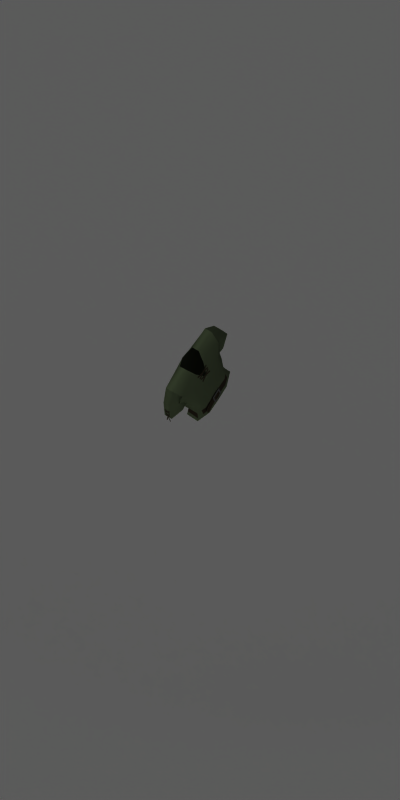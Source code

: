 # Source: loot_clothes.blend  (saved by Blender 2.49.2; exported with 4.5.12 LTS)
import bpy
from mathutils import Matrix  # noqa: F401  (used for matrix-valued properties, if any)

bpy.ops.wm.read_factory_settings(use_empty=True)
scene = bpy.context.scene
scene.name = 'Scene'

# ---- collections
col_collection_1 = bpy.data.collections.new('Collection 1'); scene.collection.children.link(col_collection_1)

# ---- materials (node trees are filled in below, after node groups)
mat_shadowcatcher = bpy.data.materials.new('ShadowCatcher')
mat_shadowcatcher.alpha_threshold = 0.0
mat_shadowcatcher.diffuse_color = (1.0, 1.0, 1.0, 1.0)
mat_shadowcatcher.roughness = 0.5
mat_shadowcatcher.line_color = (0.0, 0.0, 0.0, 0.666)
mat_skin_001 = bpy.data.materials.new('Skin.001')
mat_skin_001.alpha_threshold = 0.0
mat_skin_001.preview_render_type = 'SHADERBALL'
mat_skin_001.diffuse_color = (0.6666, 0.4603, 0.2403, 1.0)
mat_skin_001.roughness = 0.5
mat_skin_001.specular_intensity = 0.0
mat_skin_001.line_color = (0.0, 0.0, 0.0, 1.0)
mat_leather = bpy.data.materials.new('Leather')
mat_leather.alpha_threshold = 0.0
mat_leather.preview_render_type = 'FLAT'
mat_leather.diffuse_color = (0.2273, 0.1926, 0.1311, 1.0)
mat_leather.specular_color = (0.3966, 0.3425, 0.294)
mat_leather.roughness = 0.5
mat_leather.specular_intensity = 0.0
mat_leather.line_color = (0.0, 0.0, 0.0, 1.0)
mat_tancloth = bpy.data.materials.new('TanCloth')
mat_tancloth.alpha_threshold = 0.0
mat_tancloth.diffuse_color = (0.4303, 0.5025, 0.3521, 1.0)
mat_tancloth.roughness = 0.5
mat_tancloth.specular_intensity = 0.0
mat_tancloth.line_color = (0.0, 0.0, 0.0, 1.0)
mat_whitecloth = bpy.data.materials.new('WhiteCloth')
mat_whitecloth.alpha_threshold = 0.0
mat_whitecloth.diffuse_color = (1.0, 1.0, 1.0, 1.0)
mat_whitecloth.roughness = 0.5
mat_whitecloth.specular_intensity = 0.0
mat_whitecloth.line_color = (0.0, 0.0, 0.0, 1.0)
mat_metal = bpy.data.materials.new('Metal')
mat_metal.alpha_threshold = 0.0
mat_metal.diffuse_color = (0.4173, 0.4173, 0.4173, 1.0)
mat_metal.specular_color = (0.7213, 0.7213, 0.7213)
mat_metal.roughness = 0.5
mat_metal.specular_intensity = 1.0
mat_metal.line_color = (0.0, 0.0, 0.0, 1.0)
mat_bluecloth = bpy.data.materials.new('BlueCloth')
mat_bluecloth.alpha_threshold = 0.0
mat_bluecloth.diffuse_color = (0.1788, 0.1885, 0.217, 1.0)
mat_bluecloth.specular_color = (0.7213, 0.7213, 0.7213)
mat_bluecloth.roughness = 0.5
mat_bluecloth.specular_intensity = 0.0
mat_bluecloth.line_color = (0.0, 0.0, 0.0, 1.0)
mat_lightleather = bpy.data.materials.new('LightLeather')
mat_lightleather.alpha_threshold = 0.0
mat_lightleather.diffuse_color = (0.4035, 0.3255, 0.1876, 1.0)
mat_lightleather.roughness = 0.5
mat_lightleather.specular_intensity = 0.0
mat_lightleather.line_color = (0.0, 0.0, 0.0, 1.0)
mat_black = bpy.data.materials.new('Black')
mat_black.alpha_threshold = 0.0
mat_black.preview_render_type = 'SHADERBALL'
mat_black.diffuse_color = (0.09954, 0.09171, 0.08823, 1.0)
mat_black.specular_color = (0.3966, 0.3425, 0.294)
mat_black.roughness = 0.5
mat_black.specular_intensity = 0.0
mat_black.line_color = (0.0, 0.0, 0.0, 1.0)
mat_darkhair = bpy.data.materials.new('DarkHair')
mat_darkhair.alpha_threshold = 0.0
mat_darkhair.diffuse_color = (0.1092, 0.1027, 0.09129, 1.0)
mat_darkhair.specular_color = (0.8502, 0.6154, 0.4047)
mat_darkhair.roughness = 0.5
mat_darkhair.specular_intensity = 0.2
mat_darkhair.line_color = (0.0, 0.0, 0.0, 1.0)

# ---- material node trees

# ---- world
world_world = bpy.data.worlds.new('World'); scene.world = world_world
world_world.color = (0.1, 0.1, 0.1)
world_world.use_sun_shadow = False
world_world.sun_shadow_jitter_overblur = 0.0
world_world.cycles.sampling_method = 'MANUAL'
world_world.cycles.sample_map_resolution = 256

# ---- cameras
cam_camera_001 = bpy.data.cameras.new('Camera.001')
cam_camera_001.type = 'ORTHO'
cam_camera_001.passepartout_alpha = 0.2
cam_camera_001.clip_end = 100.0
cam_camera_001.lens = 35.0
cam_camera_001.ortho_scale = 4.2
cam_camera_001.show_passepartout = False
cam_camera_001.show_safe_areas = True
cam_camera_001.dof.focus_distance = 0.0
cam_camera_001.dof.aperture_fstop = 128.0

# ---- lights
light_lamp = bpy.data.lights.new('Lamp', 'SUN')
light_lamp.transmission_factor = 0.0
light_lamp.angle = 1.571
light_lamp.energy = 1.0
light_lamp.shadow_buffer_clip_start = 0.5
light_lamp.shadow_soft_size = 1.0
light_lamp.shadow_cascade_max_distance = 1000.0
light_lamp.cycles.use_multiple_importance_sampling = False

# ---- meshes
me_plane = bpy.data.meshes.new('Plane')
me_plane.from_pydata([], [], [])
me_plane.use_remesh_preserve_volume = False
me_plane.use_remesh_preserve_attributes = False
me_plane.use_mirror_vertex_groups = False
me_plane.update()
me_plane_001 = bpy.data.meshes.new('Plane.001')
me_plane_001.from_pydata([(1.0, 1.0, 0.0), (1.0, -1.0, 0.0), (-1.0, -1.0, 0.0), (-1.0, 1.0, 0.0)], [], [(0, 3, 2, 1)])
me_plane_001.materials.append(mat_shadowcatcher)
me_plane_001.use_remesh_preserve_volume = False
me_plane_001.use_remesh_preserve_attributes = False
me_plane_001.use_mirror_vertex_groups = False
me_plane_001.update()
me_mehumanmale_001 = bpy.data.meshes.new('meHumanMale.001')
me_mehumanmale_001.from_pydata([(-0.1978, -0.02793, -0.004718), (-0.2722, -0.009617, 0.01113), (-0.2715, 0.03439, 0.01235), (-0.1907, 0.0602, 0.006638), (-0.1336, -0.01746, -0.01735), (-0.1168, 0.03403, -0.01458), (0.1975, -0.02793, -0.004518), (0.2719, -0.009617, 0.01133), (0.2712, 0.03439, 0.01255), (0.1904, 0.0602, 0.006838), (0.1333, -0.01746, -0.01715), (0.1165, 0.03403, -0.01438), (0.02251, -0.07316, -0.1766), (0.02923, -0.07711, -0.1707), (-0.02435, -0.07948, -0.1705), (-0.01916, -0.075, -0.1765), (0.02774, -0.06869, -0.1707), (0.03446, -0.07264, -0.1647), (-0.03103, -0.07554, -0.1645), (-0.02584, -0.07106, -0.1705), (-0.02604, -0.07103, -0.2243), (-0.01932, -0.07498, -0.2183), (-0.02455, -0.07945, -0.2243), (0.02903, -0.07708, -0.2245), (0.02236, -0.07314, -0.2185), (-0.03127, -0.0755, -0.2302), (0.03422, -0.0726, -0.2305), (0.02754, -0.06866, -0.2245), (-0.02865, -0.0749, -0.2196), (-0.02957, -0.07039, -0.2195), (-0.02937, -0.07042, -0.1752), (-0.02845, -0.07493, -0.1753), (-0.08332, -0.08029, -0.1752), (-0.08573, -0.07591, -0.1751), (-0.08601, -0.07589, -0.2194), (-0.0836, -0.08027, -0.2194), (-0.09722, -0.08313, -0.2105), (-0.1016, -0.07915, -0.2105), (-0.1012, -0.07923, -0.1839), (-0.09688, -0.08322, -0.184), (-0.06743, -0.07323, -0.1752), (-0.04713, -0.07112, -0.1752), (-0.06566, -0.07768, -0.1752), (-0.04604, -0.07562, -0.1753), (-0.06591, -0.07766, -0.2195), (-0.04624, -0.07559, -0.2196), (-0.04733, -0.07109, -0.2195), (-0.06768, -0.07321, -0.2194), (-0.004771, -0.077, -0.1765), (-0.004925, -0.07697, -0.2183), (0.0122, -0.07617, -0.1766), (0.01205, -0.07615, -0.2185), (-0.000222, -0.0742, 0.08851), (-0.1999, 0.03073, 0.07531), (-0.1956, -0.02734, 0.09188), (-0.1746, -0.05052, 0.1781), (-0.1909, -0.0135, 0.238), (-0.1914, 0.02998, 0.237), (-0.1679, 0.05485, 0.1706), (-0.0673, 0.06463, 0.1639), (-0.06063, 0.0189, 0.2726), (-0.06011, -0.0232, 0.2744), (-0.07596, -0.04457, 0.2021), (-0.000222, 0.05886, 0.1574), (-0.1427, 1.749e-06, -0.1542), (-0.1311, -0.04998, -0.1038), (-0.102, -0.07147, -0.08726), (-0.06118, 0.03069, -0.1677), (-0.08134, -0.07043, -0.2243), (-0.1516, -0.04702, -0.2223), (-0.08134, 0.05832, -0.2717), (-0.153, 0.02829, -0.255), (-0.000222, 0.0505, 0.2251), (-0.1, -0.07546, 0.08254), (-0.09259, 0.0592, 0.04408), (-0.002587, 0.04981, 0.0403), (0.1844, 0.05146, 0.04945), (0.2446, 0.02412, 0.029), (0.1325, 0.02452, 0.009297), (0.09215, 0.0592, 0.04408), (0.0996, -0.07546, 0.08254), (-0.000222, -0.07043, -0.2243), (0.1525, 0.02829, -0.255), (0.08089, 0.05832, -0.2717), (0.1512, -0.04702, -0.2223), (0.08089, -0.07043, -0.2243), (0.06074, 0.03069, -0.1677), (0.1016, -0.07147, -0.08726), (0.1306, -0.04998, -0.1038), (0.1423, 1.79e-06, -0.1542), (-0.000222, -0.06511, -0.08726), (0.07552, -0.04457, 0.2021), (0.05967, -0.0232, 0.2744), (0.06019, 0.0189, 0.2726), (0.06686, 0.06463, 0.1639), (0.1675, 0.05485, 0.1707), (0.1911, 0.02998, 0.2371), (0.1906, -0.0135, 0.2381), (0.1743, -0.05052, 0.1782), (0.1952, -0.02734, 0.09188), (0.1994, 0.03073, 0.07531), (-0.000222, 0.05159, -0.2688), (-0.000222, 0.02492, -0.1647), (-0.1675, 0.02122, -0.0399), (-0.1486, -0.04547, -0.02549), (-0.1089, -0.07314, -0.03232), (-0.07861, 0.04298, -0.06183), (0.07817, 0.04298, -0.06183), (0.1084, -0.07314, -0.03232), (0.1482, -0.04547, -0.02549), (0.167, 0.02122, -0.0399), (-0.000222, 0.0354, -0.06052), (-0.000222, -0.06933, -0.04473), (-0.1225, -0.008347, 0.111), (-0.09547, 0.02931, 0.1174), (-0.1753, -0.02375, 0.1229), (-0.2476, -0.006267, 0.141), (-0.2466, 0.02963, 0.1434), (-0.1668, 0.04958, 0.143), (0.1666, 0.04958, 0.1432), (0.2464, 0.02963, 0.1436), (0.2473, -0.006266, 0.1412), (0.1751, -0.02375, 0.1231), (0.0952, 0.02931, 0.1176), (0.1222, -0.008347, 0.1112), (-0.178, 0.02804, 0.02339), (-0.1576, -0.03975, 0.03356), (-0.1045, -0.07576, 0.01622), (-0.0856, 0.05253, -0.008874), (0.08516, 0.05253, -0.008874), (0.104, -0.07575, 0.01622), (0.1572, -0.03975, 0.03356), (0.1776, 0.02804, 0.02339), (-0.000222, 0.04405, -0.01011), (-0.000222, -0.07322, 0.013), (-0.09169, -0.07095, -0.167), (-0.1413, -0.04873, -0.1682), (-0.1478, 0.01455, -0.2043), (-0.07126, 0.04404, -0.2113), (0.07081, 0.04404, -0.2113), (0.1474, 0.01455, -0.2043), (0.1409, -0.04873, -0.1682), (-0.000222, -0.06777, -0.167), (0.09125, -0.07095, -0.167), (-0.000222, 0.03779, -0.2083), (-0.03809, -0.04795, 0.1847), (0.03765, -0.04795, 0.1847), (-0.1589, -0.04308, -0.2524), (-0.08418, -0.06616, -0.269), (-0.000222, -0.06617, -0.2744), (0.08374, -0.06616, -0.269), (0.1584, -0.04308, -0.2524), (-0.03241, -0.07369, 0.0936), (-0.03627, -0.07152, 0.1014), (0.03607, -0.06708, 0.1172), (0.03221, -0.06491, 0.125), (0.03524, -0.07147, 0.1017), (0.03377, -0.07365, 0.09311), (-0.03397, -0.06503, 0.1249), (-0.03544, -0.0673, 0.1165), (-0.04259, -0.05856, 0.1498), (-0.04082, -0.0563, 0.1582), (0.03687, -0.06491, 0.1264), (0.03847, -0.06274, 0.1349), (0.03882, -0.05618, 0.1583), (0.04346, -0.05835, 0.1505), (-0.03961, -0.06279, 0.1346), (-0.0354, -0.06496, 0.1269), (0.2653, -0.0007684, 0.05081), (0.2637, -0.002341, 0.05896), (0.2605, 0.02867, 0.07561), (0.2589, 0.02694, 0.08376), (0.2637, 0.02681, 0.05924), (0.2651, 0.02621, 0.05041), (0.2591, -0.002792, 0.08364), (0.2606, -0.003453, 0.07484), (0.2671, -0.0007831, 0.04037), (0.2655, -0.0002341, 0.04917), (0.2715, 0.02505, 0.01593), (0.2701, 0.0256, 0.02477), (0.2653, 0.02447, 0.04929), (0.2669, 0.02591, 0.04114), (0.2701, -0.001092, 0.02448), (0.2717, 0.0003482, 0.01634), (-0.2721, 0.02447, 0.01532), (-0.2705, 0.02591, 0.02347), (-0.2673, -0.001092, 0.04012), (-0.2657, 0.000348, 0.04827), (-0.2706, -0.0007833, 0.02375), (-0.2719, -0.0002342, 0.01491), (-0.2659, 0.02505, 0.04815), (-0.2675, 0.0256, 0.03935), (-0.2611, 0.02827, 0.07382), (-0.2595, 0.02761, 0.08263), (-0.2655, -0.001392, 0.04939), (-0.2641, -0.001991, 0.05823), (-0.2593, -0.002119, 0.08274), (-0.2609, -0.003853, 0.07459), (-0.2641, 0.02716, 0.05794), (-0.2657, 0.02559, 0.04979), (0.116, -0.05872, -0.2233), (0.1161, -0.05984, -0.1676), (-0.1165, -0.05872, -0.2233), (-0.1165, -0.05984, -0.1676), (0.1015, 0.01535, -0.1609), (0.1091, 0.02929, -0.2078), (-0.1019, 0.01535, -0.1609), (-0.1095, 0.02929, -0.2078), (0.2796, 0.02574, -0.02826), (0.2799, 0.02159, -0.03112), (0.2703, 0.01311, 0.02202), (0.2706, 0.008957, 0.01915), (0.2707, 0.01145, 0.02147), (0.2707, 0.01592, 0.02035), (0.2794, -0.0009704, -0.02948), (0.2796, 0.0035, -0.03056), (-0.2705, 0.0135, 0.02246), (-0.2706, 0.009029, 0.02138), (-0.2796, 0.02592, -0.02841), (-0.2799, 0.02145, -0.02945), (-0.279, -0.001043, -0.02731), (-0.2797, 0.003105, -0.03012), (-0.2706, 0.01159, 0.02312), (-0.2713, 0.01574, 0.02031)], [], [(115, 0, 4, 113), (0, 115, 116, 1), (117, 2, 1, 116), (118, 3, 2, 117), (118, 114, 5, 3), (113, 4, 5, 114), (10, 6, 122, 124), (6, 7, 121, 122), (120, 121, 7, 8), (119, 120, 8, 9), (119, 9, 11, 123), (124, 123, 11, 10), (12, 13, 14, 15), (16, 19, 18, 17), (13, 17, 18, 14), (16, 12, 15, 19), (19, 15, 21, 20), (14, 18, 25, 22), (15, 19, 18, 14), (19, 20, 25, 18), (15, 14, 22, 21), (21, 22, 23, 24), (20, 27, 26, 25), (21, 20, 25, 22), (22, 25, 26, 23), (20, 21, 24, 27), (33, 34, 37, 38), (35, 32, 39, 36), (34, 35, 36, 37), (32, 33, 38, 39), (38, 37, 36, 39), (30, 41, 43, 31), (41, 40, 42, 43), (40, 33, 32, 42), (28, 45, 46, 29), (45, 44, 47, 46), (44, 35, 34, 47), (31, 43, 45, 28), (43, 42, 44, 45), (42, 32, 35, 44), (29, 46, 41, 30), (46, 47, 40, 41), (47, 34, 33, 40), (12, 24, 23, 13), (13, 23, 26, 17), (12, 16, 27, 24), (16, 17, 26, 27), (15, 21, 49, 48), (48, 49, 51, 50), (12, 50, 51, 24), (12, 15, 48, 50), (21, 24, 51, 49), (58, 57, 60, 59), (57, 56, 61, 60), (56, 55, 62, 61), (59, 60, 72, 63), (59, 63, 75, 74), (53, 58, 59, 74), (100, 79, 94, 95), (94, 79, 75, 63), (94, 63, 72, 93), (97, 92, 91, 98), (96, 93, 92, 97), (95, 94, 93, 96), (103, 64, 65, 104), (104, 65, 66, 105), (90, 112, 105, 66), (67, 106, 111, 102), (102, 111, 107, 86), (87, 108, 112, 90), (108, 87, 88, 109), (109, 88, 89, 110), (113, 54, 55, 115), (115, 55, 56, 116), (116, 56, 57, 117), (117, 57, 58, 118), (53, 114, 118, 58), (114, 53, 54, 113), (124, 99, 100, 123), (95, 119, 123, 100), (119, 76, 78, 123), (76, 119, 120, 77), (119, 95, 96, 120), (120, 96, 97, 121), (121, 97, 98, 122), (122, 98, 99, 124), (53, 125, 126, 54), (125, 103, 104, 126), (54, 126, 127, 73), (126, 104, 105, 127), (112, 134, 127, 105), (134, 52, 73, 127), (74, 128, 125, 53), (128, 106, 103, 125), (106, 128, 133, 111), (128, 74, 75, 133), (111, 133, 129, 107), (133, 75, 79, 129), (100, 132, 129, 79), (132, 110, 107, 129), (108, 130, 134, 112), (130, 80, 52, 134), (80, 130, 131, 99), (130, 108, 109, 131), (99, 131, 132, 100), (131, 109, 110, 132), (66, 135, 142, 90), (135, 68, 81, 142), (102, 144, 138, 67), (144, 101, 70, 138), (86, 139, 144, 102), (139, 83, 101, 144), (90, 142, 143, 87), (142, 81, 85, 143), (88, 141, 89), (89, 141, 84, 140), (64, 136, 65), (64, 137, 69, 136), (62, 145, 61), (146, 91, 92), (52, 145, 62, 73), (52, 80, 91, 146), (68, 148, 149, 81), (81, 149, 150, 85), (137, 71, 147, 69), (140, 84, 151, 82), (54, 73, 55), (73, 62, 55), (99, 98, 80), (98, 91, 80), (152, 154, 155, 153), (159, 157, 156, 158), (160, 162, 163, 161), (167, 165, 164, 166), (168, 170, 171, 169), (175, 173, 172, 174), (176, 178, 179, 177), (183, 181, 180, 182), (184, 186, 187, 185), (191, 189, 188, 190), (192, 194, 195, 193), (199, 197, 196, 198), (201, 88, 87), (143, 201, 87), (201, 141, 88), (85, 200, 201, 143), (200, 84, 141, 201), (200, 150, 151), (84, 200, 151), (200, 85, 150), (203, 66, 65), (136, 203, 65), (203, 135, 66), (69, 202, 203, 136), (202, 68, 135, 203), (202, 147, 148), (68, 202, 148), (202, 69, 147), (204, 107, 110), (89, 204, 110), (204, 86, 107), (140, 205, 204, 89), (205, 139, 86, 204), (205, 82, 83), (139, 205, 83), (205, 140, 82), (206, 103, 106), (67, 206, 106), (206, 64, 103), (138, 207, 206, 67), (207, 137, 64, 206), (207, 70, 71), (137, 207, 71), (207, 138, 70), (208, 210, 211, 209), (215, 213, 212, 214), (216, 218, 219, 217), (223, 221, 220, 222)])
me_mehumanmale_001.polygons.foreach_set('use_smooth', [1, 1, 1, 1, 1, 1, 1, 1, 1, 1, 1, 1, 0, 0, 0, 0, 0, 0, 0, 0, 0, 0, 0, 0, 0, 0, 1, 1, 1, 1, 1, 1, 1, 1, 1, 1, 1, 1, 1, 1, 1, 1, 1, 0, 0, 0, 0, 1, 1, 1, 0, 0, 1, 1, 1, 1, 1, 1, 1, 1, 1, 1, 1, 1, 1, 1, 1, 1, 1, 1, 1, 1, 1, 1, 1, 1, 1, 1, 1, 1, 1, 1, 1, 1, 1, 1, 1, 1, 1, 1, 1, 1, 1, 1, 1, 1, 1, 1, 1, 1, 1, 1, 1, 1, 1, 1, 1, 1, 1, 1, 1, 1, 1, 1, 1, 1, 1, 1, 1, 1, 1, 1, 1, 1, 1, 1, 1, 1, 1, 1, 0, 0, 0, 0, 0, 0, 0, 0, 0, 0, 0, 0, 1, 1, 1, 1, 1, 1, 1, 1, 1, 1, 1, 1, 1, 1, 1, 1, 1, 1, 1, 1, 1, 1, 1, 1, 1, 1, 1, 1, 1, 1, 1, 1, 0, 0, 0, 0])
me_mehumanmale_001.polygons.foreach_set('material_index', [2, 2, 2, 2, 2, 2, 2, 2, 2, 2, 2, 2, 4, 4, 4, 4, 4, 4, 4, 4, 4, 4, 4, 4, 4, 4, 1, 1, 1, 1, 1, 1, 1, 1, 1, 1, 1, 1, 1, 1, 1, 1, 1, 4, 4, 4, 4, 1, 1, 1, 1, 1, 2, 2, 2, 2, 2, 2, 2, 2, 2, 2, 2, 2, 2, 2, 2, 2, 2, 2, 2, 2, 2, 2, 2, 2, 2, 2, 2, 2, 3, 3, 2, 2, 2, 2, 2, 2, 2, 2, 2, 2, 2, 2, 2, 2, 2, 2, 2, 2, 2, 2, 2, 2, 2, 2, 2, 1, 1, 2, 1, 2, 2, 1, 2, 1, 2, 1, 2, 2, 2, 2, 2, 2, 2, 2, 2, 2, 2, 2, 1, 1, 1, 1, 1, 1, 1, 1, 1, 1, 1, 1, 2, 2, 2, 1, 2, 2, 2, 2, 2, 2, 2, 2, 1, 2, 2, 2, 2, 2, 2, 1, 2, 2, 2, 2, 2, 2, 2, 2, 1, 2, 2, 2, 1, 1, 1, 1])
_k = set([(12, 50), (15, 48), (21, 49), (24, 51), (28, 45), (29, 46), (30, 41), (31, 43), (32, 39), (32, 42), (33, 38), (33, 40), (34, 37), (34, 47), (35, 36), (35, 44), (36, 39), (37, 38), (40, 41), (42, 43), (44, 45), (46, 47), (48, 50), (49, 51), (52, 134), (53, 54), (53, 58), (54, 55), (55, 56), (56, 57), (57, 58), (90, 112), (95, 96), (95, 100), (96, 97), (97, 98), (98, 99), (99, 100), (112, 134)])
me_mehumanmale_001.attributes.new('sharp_edge', 'BOOLEAN', 'EDGE').data.foreach_set('value', [ (min(e.vertices), max(e.vertices)) in _k for e in me_mehumanmale_001.edges])
_uv = me_mehumanmale_001.uv_layers.new(name='UVTex')
_uv.uv.foreach_set('vector', [0.4949, 0.7438, 0.5207, 0.7143, 0.4955, 0.6898, 0.4557, 0.727, 0.4557, 0.727, 0.4355, 0.7772, 0.4769, 0.7883, 0.4949, 0.7438, 0.4684, 0.8239, 0.4769, 0.7883, 0.4355, 0.7772, 0.433, 0.8177, 0.4558, 0.8649, 0.4684, 0.8239, 0.433, 0.8177, 0.4401, 0.8639, 0.4558, 0.8649, 0.5015, 0.8694, 0.5112, 0.9073, 0.4599, 0.9055, 0.5207, 0.7143, 0.5587, 0.6893, 0.5569, 0.6764, 0.4955, 0.6898, 0.4955, 0.6898, 0.5207, 0.7143, 0.4949, 0.7438, 0.4557, 0.727, 0.4557, 0.727, 0.4949, 0.7438, 0.4769, 0.7883, 0.4355, 0.7772, 0.4684, 0.8239, 0.433, 0.8177, 0.4355, 0.7772, 0.4769, 0.7883, 0.4558, 0.8649, 0.4401, 0.8639, 0.433, 0.8177, 0.4684, 0.8239, 0.4558, 0.8649, 0.4599, 0.9055, 0.5112, 0.9073, 0.5015, 0.8694, 0.5207, 0.7143, 0.4955, 0.6898, 0.5569, 0.6764, 0.5587, 0.6893, 0.0, 0.0, 1.0, 0.0, 1.0, 1.0, 0.0, 1.0, 0.0, 0.0, 1.0, 0.0, 1.0, 1.0, 0.0, 1.0, 0.0, 0.0, 1.0, 0.0, 1.0, 1.0, 0.0, 1.0, 0.0, 0.0, 1.0, 0.0, 1.0, 1.0, 0.0, 1.0, 0.0, 0.0, 1.0, 0.0, 1.0, 1.0, 0.0, 1.0, 0.0, 0.0, 1.0, 0.0, 1.0, 1.0, 0.0, 1.0, 0.0, 0.0, 1.0, 0.0, 1.0, 1.0, 0.0, 1.0, 0.0, 0.0, 1.0, 0.0, 1.0, 1.0, 0.0, 1.0, 0.0, 0.0, 1.0, 0.0, 1.0, 1.0, 0.0, 1.0, 0.0, 0.0, 1.0, 0.0, 1.0, 1.0, 0.0, 1.0, 0.0, 0.0, 1.0, 0.0, 1.0, 1.0, 0.0, 1.0, 0.0, 0.0, 1.0, 0.0, 1.0, 1.0, 0.0, 1.0, 0.0, 0.0, 1.0, 0.0, 1.0, 1.0, 0.0, 1.0, 0.0, 0.0, 1.0, 0.0, 1.0, 1.0, 0.0, 1.0, 0.0, 0.0, 1.0, 0.0, 1.0, 1.0, 0.0, 1.0, 0.0, 0.0, 1.0, 0.0, 1.0, 1.0, 0.0, 1.0, 0.0, 0.0, 1.0, 0.0, 1.0, 1.0, 0.0, 1.0, 0.0, 0.0, 1.0, 0.0, 1.0, 1.0, 0.0, 1.0, 0.0, 0.0, 1.0, 0.0, 1.0, 1.0, 0.0, 1.0, 0.0, 0.0, 1.0, 0.0, 1.0, 1.0, 0.0, 1.0, 0.0, 0.0, 1.0, 0.0, 1.0, 1.0, 0.0, 1.0, 0.0, 0.0, 1.0, 0.0, 1.0, 1.0, 0.0, 1.0, 0.0, 0.0, 1.0, 0.0, 1.0, 1.0, 0.0, 1.0, 0.0, 0.0, 1.0, 0.0, 1.0, 1.0, 0.0, 1.0, 0.0, 0.0, 1.0, 0.0, 1.0, 1.0, 0.0, 1.0, 0.0, 0.0, 1.0, 0.0, 1.0, 1.0, 0.0, 1.0, 0.0, 0.0, 1.0, 0.0, 1.0, 1.0, 0.0, 1.0, 0.0, 0.0, 1.0, 0.0, 1.0, 1.0, 0.0, 1.0, 0.0, 0.0, 1.0, 0.0, 1.0, 1.0, 0.0, 1.0, 0.0, 0.0, 1.0, 0.0, 1.0, 1.0, 0.0, 1.0, 0.0, 0.0, 1.0, 0.0, 1.0, 1.0, 0.0, 1.0, 0.0, 0.0, 0.0, 1.0, 1.0, 1.0, 1.0, 0.0, 0.0, 0.0, 1.0, 0.0, 1.0, 1.0, 0.0, 1.0, 0.0, 0.0, 0.0, 1.0, 1.0, 1.0, 1.0, 0.0, 0.0, 0.0, 1.0, 0.0, 1.0, 1.0, 0.0, 1.0, 0.0, 0.0, 1.0, 0.0, 1.0, 1.0, 0.0, 1.0, 0.0, 0.0, 1.0, 0.0, 1.0, 1.0, 0.0, 1.0, 0.0, 0.0, 1.0, 0.0, 1.0, 1.0, 0.0, 1.0, 0.0, 0.0, 1.0, 0.0, 1.0, 1.0, 0.0, 1.0, 0.0, 0.0, 1.0, 0.0, 1.0, 1.0, 0.0, 1.0, 0.1545, 0.6994, 0.1291, 0.7396, 0.08904, 0.7428, 0.1084, 0.6827, 0.3053, 0.8004, 0.303, 0.761, 0.3426, 0.7558, 0.3407, 0.7908, 0.303, 0.761, 0.2835, 0.712, 0.3312, 0.7196, 0.3426, 0.7558, 0.1084, 0.6827, 0.08904, 0.7428, 0.07094, 0.7015, 0.08056, 0.6717, 0.1084, 0.6827, 0.08056, 0.6717, 0.09632, 0.6214, 0.1347, 0.6353, 0.1852, 0.6624, 0.1545, 0.6994, 0.1084, 0.6827, 0.1347, 0.6353, 0.5465, 0.6631, 0.5972, 0.6362, 0.6233, 0.6838, 0.5771, 0.7002, 0.6233, 0.6838, 0.5972, 0.6362, 0.6377, 0.6219, 0.6512, 0.6729, 0.6233, 0.6838, 0.6512, 0.6729, 0.6607, 0.7028, 0.6423, 0.744, 0.4283, 0.7612, 0.3887, 0.7559, 0.4003, 0.7197, 0.448, 0.7123, 0.4259, 0.8007, 0.3905, 0.7909, 0.3887, 0.7559, 0.4283, 0.7612, 0.5771, 0.7002, 0.6233, 0.6838, 0.6423, 0.744, 0.6023, 0.7406, 0.1912, 0.6009, 0.2039, 0.5306, 0.2721, 0.5532, 0.267, 0.6021, 0.267, 0.6021, 0.2721, 0.5532, 0.3051, 0.5628, 0.3051, 0.595, 0.3661, 0.5594, 0.366, 0.5844, 0.3051, 0.595, 0.3051, 0.5628, 0.1401, 0.5285, 0.1423, 0.5833, 0.1055, 0.576, 0.1074, 0.5324, 0.6249, 0.5333, 0.6266, 0.577, 0.5898, 0.5841, 0.5923, 0.5293, 0.427, 0.563, 0.4269, 0.5953, 0.366, 0.5844, 0.3661, 0.5594, 0.4269, 0.5953, 0.427, 0.563, 0.46, 0.5535, 0.465, 0.6025, 0.465, 0.6025, 0.46, 0.5535, 0.5284, 0.5312, 0.5408, 0.6016, 0.2203, 0.6995, 0.2449, 0.6756, 0.2835, 0.712, 0.2453, 0.7283, 0.2453, 0.7283, 0.2835, 0.712, 0.303, 0.761, 0.2626, 0.7717, 0.2626, 0.7717, 0.303, 0.761, 0.3053, 0.8004, 0.2708, 0.8063, 0.2708, 0.8063, 0.3053, 0.8004, 0.2982, 0.8454, 0.2829, 0.8463, 0.2895, 0.8921, 0.2787, 0.8858, 0.2829, 0.8463, 0.2982, 0.8454, 0.1833, 0.6749, 0.1852, 0.6624, 0.2449, 0.6756, 0.2203, 0.6995, 0.5113, 0.7001, 0.4868, 0.6761, 0.5465, 0.6631, 0.5484, 0.6756, 0.4327, 0.8457, 0.448, 0.8467, 0.4521, 0.8862, 0.4413, 0.8924, 0.448, 0.8467, 0.4926, 0.8511, 0.502, 0.888, 0.4521, 0.8862, 0.4926, 0.8511, 0.448, 0.8467, 0.4603, 0.8067, 0.5142, 0.8179, 0.448, 0.8467, 0.4327, 0.8457, 0.4259, 0.8007, 0.4603, 0.8067, 0.4603, 0.8067, 0.4259, 0.8007, 0.4283, 0.7612, 0.4687, 0.7721, 0.4687, 0.7721, 0.4283, 0.7612, 0.448, 0.7123, 0.4862, 0.7288, 0.4862, 0.7288, 0.448, 0.7123, 0.4868, 0.6761, 0.5113, 0.7001, 0.1852, 0.6624, 0.1865, 0.6348, 0.2622, 0.6373, 0.2449, 0.6756, 0.1865, 0.6348, 0.1912, 0.6009, 0.267, 0.6021, 0.2622, 0.6373, 0.2449, 0.6756, 0.2622, 0.6373, 0.3102, 0.6214, 0.3154, 0.6551, 0.2622, 0.6373, 0.267, 0.6021, 0.3051, 0.595, 0.3102, 0.6214, 0.366, 0.5844, 0.3659, 0.6165, 0.3102, 0.6214, 0.3051, 0.595, 0.3659, 0.6165, 0.3659, 0.6564, 0.3154, 0.6551, 0.3102, 0.6214, 0.1347, 0.6353, 0.1387, 0.6106, 0.1865, 0.6348, 0.1852, 0.6624, 0.1387, 0.6106, 0.1423, 0.5833, 0.1912, 0.6009, 0.1865, 0.6348, 0.1423, 0.5833, 0.1387, 0.6106, 0.1012, 0.5989, 0.1055, 0.576, 0.1387, 0.6106, 0.1347, 0.6353, 0.09632, 0.6214, 0.1012, 0.5989, 0.6266, 0.577, 0.6309, 0.5999, 0.5933, 0.6115, 0.5898, 0.5841, 0.6309, 0.5999, 0.6377, 0.6219, 0.5972, 0.6362, 0.5933, 0.6115, 0.5465, 0.6631, 0.5454, 0.6355, 0.5933, 0.6115, 0.5972, 0.6362, 0.5454, 0.6355, 0.5408, 0.6016, 0.5898, 0.5841, 0.5933, 0.6115, 0.4269, 0.5953, 0.4217, 0.6216, 0.3659, 0.6165, 0.366, 0.5844, 0.4217, 0.6216, 0.4163, 0.6553, 0.3659, 0.6564, 0.3659, 0.6165, 0.4163, 0.6553, 0.4217, 0.6216, 0.4696, 0.6377, 0.4868, 0.6761, 0.4217, 0.6216, 0.4269, 0.5953, 0.465, 0.6025, 0.4696, 0.6377, 0.4868, 0.6761, 0.4696, 0.6377, 0.5454, 0.6355, 0.5465, 0.6631, 0.4696, 0.6377, 0.465, 0.6025, 0.5408, 0.6016, 0.5454, 0.6355, 0.3051, 0.5628, 0.3095, 0.5181, 0.3661, 0.5154, 0.3661, 0.5594, 0.3095, 0.5181, 0.3139, 0.4735, 0.3662, 0.4714, 0.3661, 0.5154, 0.1074, 0.5324, 0.1023, 0.5038, 0.1354, 0.4964, 0.1401, 0.5285, 0.1023, 0.5038, 0.09722, 0.4752, 0.1308, 0.4643, 0.1354, 0.4964, 0.5923, 0.5293, 0.597, 0.4972, 0.6301, 0.5047, 0.6249, 0.5333, 0.597, 0.4972, 0.6018, 0.4651, 0.6353, 0.4761, 0.6301, 0.5047, 0.3661, 0.5594, 0.3661, 0.5154, 0.4227, 0.5183, 0.427, 0.563, 0.3661, 0.5154, 0.3662, 0.4714, 0.4185, 0.4736, 0.4227, 0.5183, 0.0, 0.0, 1.0, 1.0, 1.0, 0.0, 0.0, 0.0, 0.0, 1.0, 1.0, 1.0, 1.0, 0.0, 0.0, 0.0, 1.0, 1.0, 1.0, 0.0, 0.0, 0.0, 0.0, 1.0, 1.0, 1.0, 1.0, 0.0, 0.3312, 0.7196, 0.3485, 0.7101, 0.3426, 0.7558, 0.3831, 0.7101, 0.4003, 0.7197, 0.3887, 0.7559, 0.3659, 0.6564, 0.3485, 0.7101, 0.3312, 0.7196, 0.3154, 0.6551, 0.3659, 0.6564, 0.4163, 0.6553, 0.4003, 0.7197, 0.3831, 0.7101, 0.3139, 0.4735, 0.3102, 0.445, 0.3663, 0.4146, 0.3662, 0.4714, 0.3662, 0.4714, 0.3663, 0.4146, 0.4223, 0.4452, 0.4185, 0.4736, 1.0, 1.0, 1.0, 0.0, 0.2542, 0.4525, 0.2606, 0.4663, 1.0, 1.0, 1.0, 0.0, 0.4783, 0.4529, 0.558, 0.4647, 0.2449, 0.6756, 0.3154, 0.6551, 0.2835, 0.712, 0.3154, 0.6551, 0.3312, 0.7196, 0.2835, 0.712, 0.4868, 0.6761, 0.448, 0.7123, 0.4163, 0.6553, 0.448, 0.7123, 0.4003, 0.7197, 0.4163, 0.6553, 0.0, 0.0, 0.0, 1.0, 1.0, 1.0, 1.0, 0.0, 0.0, 0.0, 0.0, 1.0, 1.0, 1.0, 1.0, 0.0, 0.0, 0.0, 0.0, 1.0, 1.0, 1.0, 1.0, 0.0, 0.0, 0.0, 0.0, 1.0, 1.0, 1.0, 1.0, 0.0, 0.0, 0.0, 0.0, 1.0, 1.0, 1.0, 1.0, 0.0, 0.0, 0.0, 0.0, 1.0, 1.0, 1.0, 1.0, 0.0, 0.0, 0.0, 0.0, 1.0, 1.0, 1.0, 1.0, 0.0, 0.0, 0.0, 0.0, 1.0, 1.0, 1.0, 1.0, 0.0, 0.0, 0.0, 0.0, 1.0, 1.0, 1.0, 1.0, 0.0, 0.0, 0.0, 0.0, 1.0, 1.0, 1.0, 1.0, 0.0, 0.0, 0.0, 0.0, 1.0, 1.0, 1.0, 1.0, 0.0, 0.0, 0.0, 0.0, 1.0, 1.0, 1.0, 1.0, 0.0, 0.4444, 0.5142, 0.46, 0.5535, 0.427, 0.563, 0.4227, 0.5183, 0.4444, 0.5142, 0.427, 0.563, 0.4444, 0.5142, 0.466, 0.5101, 0.46, 0.5535, 0.4185, 0.4736, 0.4452, 0.4701, 0.4444, 0.5142, 0.4227, 0.5183, 0.4452, 0.4701, 0.4719, 0.4667, 0.466, 0.5101, 0.4444, 0.5142, 0.4452, 0.4701, 0.4223, 0.4452, 0.4783, 0.4529, 0.4719, 0.4667, 0.4452, 0.4701, 0.4783, 0.4529, 0.4452, 0.4701, 0.4185, 0.4736, 0.4223, 0.4452, 0.2879, 0.5139, 0.3051, 0.5628, 0.2721, 0.5532, 0.2663, 0.5097, 0.2879, 0.5139, 0.2721, 0.5532, 0.2879, 0.5139, 0.3095, 0.5181, 0.3051, 0.5628, 0.2606, 0.4663, 0.2872, 0.4699, 0.2879, 0.5139, 0.2663, 0.5097, 0.2872, 0.4699, 0.3139, 0.4735, 0.3095, 0.5181, 0.2879, 0.5139, 0.2872, 0.4699, 0.2542, 0.4525, 0.3102, 0.445, 0.3139, 0.4735, 0.2872, 0.4699, 0.3102, 0.445, 0.2872, 0.4699, 0.2606, 0.4663, 0.2542, 0.4525, 0.5603, 0.5303, 0.5898, 0.5841, 0.5408, 0.6016, 0.5284, 0.5312, 0.5603, 0.5303, 0.5408, 0.6016, 0.5603, 0.5303, 0.5923, 0.5293, 0.5898, 0.5841, 0.5432, 0.498, 0.5701, 0.4976, 0.5603, 0.5303, 0.5284, 0.5312, 0.5701, 0.4976, 0.597, 0.4972, 0.5923, 0.5293, 0.5603, 0.5303, 0.5701, 0.4976, 0.558, 0.4647, 0.6018, 0.4651, 0.597, 0.4972, 0.5701, 0.4976, 0.6018, 0.4651, 0.5701, 0.4976, 0.5432, 0.498, 0.558, 0.4647, 0.172, 0.5296, 0.1912, 0.6009, 0.1423, 0.5833, 0.1401, 0.5285, 0.172, 0.5296, 0.1423, 0.5833, 0.172, 0.5296, 0.2039, 0.5306, 0.1912, 0.6009, 0.1354, 0.4964, 0.1623, 0.4969, 0.172, 0.5296, 0.1401, 0.5285, 0.1623, 0.4969, 0.1892, 0.4974, 0.2039, 0.5306, 0.172, 0.5296, 0.1623, 0.4969, 0.1308, 0.4643, 0.1745, 0.4641, 0.1892, 0.4974, 0.1623, 0.4969, 0.1745, 0.4641, 0.1623, 0.4969, 0.1354, 0.4964, 0.1308, 0.4643, 0.0, 0.0, 0.0, 1.0, 1.0, 1.0, 1.0, 0.0, 0.0, 0.0, 0.0, 1.0, 1.0, 1.0, 1.0, 0.0, 0.0, 0.0, 0.0, 1.0, 1.0, 1.0, 1.0, 0.0, 0.0, 0.0, 0.0, 1.0, 1.0, 1.0, 1.0, 0.0])
me_mehumanmale_001.materials.append(mat_skin_001)
me_mehumanmale_001.materials.append(mat_leather)
me_mehumanmale_001.materials.append(mat_tancloth)
me_mehumanmale_001.materials.append(mat_whitecloth)
me_mehumanmale_001.materials.append(mat_metal)
me_mehumanmale_001.materials.append(mat_bluecloth)
me_mehumanmale_001.materials.append(mat_lightleather)
me_mehumanmale_001.materials.append(mat_black)
me_mehumanmale_001.materials.append(mat_darkhair)
me_mehumanmale_001.use_remesh_preserve_volume = False
me_mehumanmale_001.use_remesh_preserve_attributes = False
me_mehumanmale_001.use_mirror_vertex_groups = False
me_mehumanmale_001.update()

# ---- objects
ob_camera = bpy.data.objects.new('Camera', cam_camera_001)
ob_lamp = bpy.data.objects.new('Lamp', light_lamp)
ob_renderplatform = bpy.data.objects.new('RenderPlatform', me_plane)
ob_shadowplane = bpy.data.objects.new('ShadowPlane', me_plane_001)
ob_clothes = bpy.data.objects.new('Clothes', me_mehumanmale_001)

# ---- transforms, parenting, visibility, modifiers, constraints
ob_camera.location = (5.0, -5.0, 5.9)
ob_camera.rotation_euler = (1.047, 0.0, 0.7854)
ob_camera.lock_rotations_4d = False
ob_camera.empty_display_type = 'ARROWS'
ob_camera.lineart.crease_threshold = 0.0
ob_lamp.location = (2.5, -5.0, 7.5)
ob_lamp.rotation_euler = (0.4847, 0.4381, -0.2138)
ob_lamp.lock_rotations_4d = False
ob_lamp.empty_display_type = 'ARROWS'
ob_lamp.lineart.crease_threshold = 0.0
ob_renderplatform.location = (0.0, 0.0, 0.0)
ob_renderplatform.rotation_euler = (0.0, 0.0, -238.8)
ob_renderplatform.lock_rotations_4d = False
ob_renderplatform.empty_display_type = 'ARROWS'
ob_renderplatform.lineart.crease_threshold = 0.0
ob_shadowplane.location = (0.0, 0.0, 0.0)
ob_shadowplane.scale = (10.0, 10.0, 10.0)
ob_shadowplane.lock_rotations_4d = False
ob_shadowplane.empty_display_type = 'ARROWS'
ob_shadowplane.lineart.crease_threshold = 0.0
ob_clothes.location = (-0.01932, 0.007426, 1.949)
ob_clothes.rotation_euler = (0.2983, -0.6582, 1.61)
ob_clothes.lock_rotations_4d = False
ob_clothes.empty_display_type = 'ARROWS'
ob_clothes.color = (0.0, 0.0, 0.0, 1.0)
ob_clothes.lineart.crease_threshold = 0.0
_vg = ob_clothes.vertex_groups.new(name='Head')
_vg = ob_clothes.vertex_groups.new(name='Thigh.Left')
_vg = ob_clothes.vertex_groups.new(name='Thigh.Right')
_vg = ob_clothes.vertex_groups.new(name='Shin.Left')
_vg = ob_clothes.vertex_groups.new(name='Shin.Right')
_vg = ob_clothes.vertex_groups.new(name='Forearm.Right')
_vg = ob_clothes.vertex_groups.new(name='Forearm.Left')
_vg = ob_clothes.vertex_groups.new(name='Upperarm.Left')
_vg = ob_clothes.vertex_groups.new(name='Upperarm.Right')
_vg = ob_clothes.vertex_groups.new(name='Back')
_vg = ob_clothes.vertex_groups.new(name='Foot.Right')
_vg = ob_clothes.vertex_groups.new(name='Toes.Right')
_vg = ob_clothes.vertex_groups.new(name='Foot.Left')
_vg = ob_clothes.vertex_groups.new(name='Toes.Left')
_vg = ob_clothes.vertex_groups.new(name='Thumb1.Right')
_vg = ob_clothes.vertex_groups.new(name='Thumb2.Right')
_vg = ob_clothes.vertex_groups.new(name='Hand.Right')
_vg = ob_clothes.vertex_groups.new(name='Fingers1.Right')
_vg = ob_clothes.vertex_groups.new(name='Fingers2.Right')
_vg = ob_clothes.vertex_groups.new(name='Hand.Left')
_vg = ob_clothes.vertex_groups.new(name='Thumb1.Left')
_vg = ob_clothes.vertex_groups.new(name='Thumb2.Left')
_vg = ob_clothes.vertex_groups.new(name='Fingers1.Left')
_vg = ob_clothes.vertex_groups.new(name='Fingers2.Left')
_vg = ob_clothes.vertex_groups.new(name='Hip')
_m = ob_clothes.modifiers.new('EdgeSplit', 'EDGE_SPLIT')
_m.use_edge_angle = False

# ---- collection membership
col_collection_1.objects.link(ob_camera)
col_collection_1.objects.link(ob_lamp)
col_collection_1.objects.link(ob_renderplatform)
col_collection_1.objects.link(ob_shadowplane)
col_collection_1.objects.link(ob_clothes)

# ---- scene / render settings (as saved in the file)
scene.camera = ob_camera
scene.frame_start = 1; scene.frame_end = 6; scene.frame_set(1)
scene.render.engine = 'BLENDER_EEVEE_NEXT'
scene.render.image_settings.compression = 90
scene.render.resolution_x = 256
scene.render.resolution_y = 512
scene.render.resolution_percentage = 25
scene.render.pixel_aspect_x = 100.0
scene.render.pixel_aspect_y = 100.0
scene.render.fps = 10
scene.render.dither_intensity = 0.0
scene.render.use_compositing = False
scene.render.use_sequencer = False
scene.render.use_bake_selected_to_active = True
scene.render.bake_margin = 2
scene.render.bake_bias = 0.0
scene.render.use_stamp_time = False
scene.render.use_stamp_date = False
scene.render.use_stamp_frame = False
scene.render.use_stamp_camera = False
scene.render.use_stamp_scene = False
scene.render.use_stamp_filename = False
scene.render.use_stamp_render_time = False
scene.render.stamp_font_size = 0
scene.cycles.use_denoising = False
scene.cycles.samples = 10
scene.cycles.sampling_pattern = 'TABULATED_SOBOL'
scene.cycles.light_sampling_threshold = 0.0
scene.cycles.use_adaptive_sampling = False
scene.cycles.use_light_tree = False
scene.cycles.blur_glossy = 0.0
scene.cycles.volume_bounces = 1
scene.cycles.pixel_filter_type = 'GAUSSIAN'
scene.cycles.sample_clamp_indirect = 0.0
scene.view_settings.view_transform = 'Raw'
bpy.context.view_layer.update()
